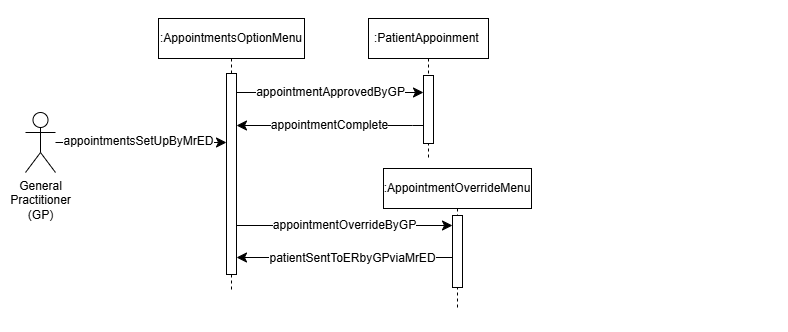

The diagram above was exported from draw.io. Its source (the exported page's mxGraphModel, read from the mxfile embedded in the PNG):
<mxGraphModel dx="1148" dy="453" grid="0" gridSize="10" guides="1" tooltips="1" connect="1" arrows="1" fold="1" page="1" pageScale="1" pageWidth="850" pageHeight="1100" background="#ffffff" math="0" shadow="0">
  <root>
    <mxCell id="0" />
    <mxCell id="1" parent="0" />
    <mxCell id="yLsSPrwYrWI-TgyghVi2-2" value="" style="rounded=0;whiteSpace=wrap;html=1;strokeColor=none;" parent="1" vertex="1">
      <mxGeometry x="664.5" y="26" width="124" height="323" as="geometry" />
    </mxCell>
    <mxCell id="Gdo_oM0bwtRsMLy9Od3A-16" value="" style="rounded=0;whiteSpace=wrap;html=1;strokeColor=none;" parent="1" vertex="1">
      <mxGeometry x="9" y="39" width="124" height="214" as="geometry" />
    </mxCell>
    <mxCell id="aM9ryv3xv72pqoxQDRHE-1" value=":AppointmentsOptionMenu" style="shape=umlLifeline;perimeter=lifelinePerimeter;whiteSpace=wrap;html=1;container=0;dropTarget=0;collapsible=0;recursiveResize=0;outlineConnect=0;portConstraint=eastwest;newEdgeStyle={&quot;edgeStyle&quot;:&quot;elbowEdgeStyle&quot;,&quot;elbow&quot;:&quot;vertical&quot;,&quot;curved&quot;:0,&quot;rounded&quot;:0};" parent="1" vertex="1">
      <mxGeometry x="163" y="41" width="146" height="274" as="geometry" />
    </mxCell>
    <mxCell id="aM9ryv3xv72pqoxQDRHE-2" value="" style="html=1;points=[];perimeter=orthogonalPerimeter;outlineConnect=0;targetShapes=umlLifeline;portConstraint=eastwest;newEdgeStyle={&quot;edgeStyle&quot;:&quot;elbowEdgeStyle&quot;,&quot;elbow&quot;:&quot;vertical&quot;,&quot;curved&quot;:0,&quot;rounded&quot;:0};" parent="aM9ryv3xv72pqoxQDRHE-1" vertex="1">
      <mxGeometry x="68" y="55" width="10" height="201" as="geometry" />
    </mxCell>
    <mxCell id="aM9ryv3xv72pqoxQDRHE-5" value=":PatientAppoinment&amp;nbsp;" style="shape=umlLifeline;perimeter=lifelinePerimeter;whiteSpace=wrap;html=1;container=0;dropTarget=0;collapsible=0;recursiveResize=0;outlineConnect=0;portConstraint=eastwest;newEdgeStyle={&quot;edgeStyle&quot;:&quot;elbowEdgeStyle&quot;,&quot;elbow&quot;:&quot;vertical&quot;,&quot;curved&quot;:0,&quot;rounded&quot;:0};" parent="1" vertex="1">
      <mxGeometry x="373" y="41" width="120" height="141" as="geometry" />
    </mxCell>
    <mxCell id="aM9ryv3xv72pqoxQDRHE-6" value="" style="html=1;points=[];perimeter=orthogonalPerimeter;outlineConnect=0;targetShapes=umlLifeline;portConstraint=eastwest;newEdgeStyle={&quot;edgeStyle&quot;:&quot;elbowEdgeStyle&quot;,&quot;elbow&quot;:&quot;vertical&quot;,&quot;curved&quot;:0,&quot;rounded&quot;:0};" parent="aM9ryv3xv72pqoxQDRHE-5" vertex="1">
      <mxGeometry x="55" y="57" width="10" height="68" as="geometry" />
    </mxCell>
    <mxCell id="Gdo_oM0bwtRsMLy9Od3A-2" value="appointmentsSetUpByMrED" style="edgeStyle=none;curved=1;rounded=0;orthogonalLoop=1;jettySize=auto;html=1;fontSize=12;startSize=8;endSize=8;" parent="1" source="Gdo_oM0bwtRsMLy9Od3A-1" target="aM9ryv3xv72pqoxQDRHE-2" edge="1">
      <mxGeometry x="-0.0291" y="1" relative="1" as="geometry">
        <mxPoint as="offset" />
      </mxGeometry>
    </mxCell>
    <mxCell id="Gdo_oM0bwtRsMLy9Od3A-1" value="&lt;span style=&quot;font-size: 12px;&quot;&gt;General&lt;/span&gt;&lt;div&gt;&lt;span style=&quot;font-size: 12px;&quot;&gt;Practitioner&lt;/span&gt;&lt;br&gt;&lt;/div&gt;&lt;div&gt;&lt;span style=&quot;font-size: 12px;&quot;&gt;(GP)&lt;/span&gt;&lt;/div&gt;" style="shape=umlActor;verticalLabelPosition=bottom;verticalAlign=top;html=1;outlineConnect=0;" parent="1" vertex="1">
      <mxGeometry x="30" y="135" width="30" height="60" as="geometry" />
    </mxCell>
    <mxCell id="Gdo_oM0bwtRsMLy9Od3A-3" value=":AppointmentOverrideMenu" style="shape=umlLifeline;perimeter=lifelinePerimeter;whiteSpace=wrap;html=1;container=0;dropTarget=0;collapsible=0;recursiveResize=0;outlineConnect=0;portConstraint=eastwest;newEdgeStyle={&quot;edgeStyle&quot;:&quot;elbowEdgeStyle&quot;,&quot;elbow&quot;:&quot;vertical&quot;,&quot;curved&quot;:0,&quot;rounded&quot;:0};" parent="1" vertex="1">
      <mxGeometry x="388" y="191" width="148" height="142" as="geometry" />
    </mxCell>
    <mxCell id="Gdo_oM0bwtRsMLy9Od3A-4" value="" style="html=1;points=[];perimeter=orthogonalPerimeter;outlineConnect=0;targetShapes=umlLifeline;portConstraint=eastwest;newEdgeStyle={&quot;edgeStyle&quot;:&quot;elbowEdgeStyle&quot;,&quot;elbow&quot;:&quot;vertical&quot;,&quot;curved&quot;:0,&quot;rounded&quot;:0};" parent="Gdo_oM0bwtRsMLy9Od3A-3" vertex="1">
      <mxGeometry x="69" y="47" width="10" height="72" as="geometry" />
    </mxCell>
    <mxCell id="Gdo_oM0bwtRsMLy9Od3A-5" value="appointmentOverrideByGP" style="edgeStyle=elbowEdgeStyle;curved=0;rounded=0;orthogonalLoop=1;jettySize=auto;html=1;elbow=vertical;fontSize=12;startSize=8;endSize=8;" parent="1" source="aM9ryv3xv72pqoxQDRHE-2" target="Gdo_oM0bwtRsMLy9Od3A-4" edge="1">
      <mxGeometry relative="1" as="geometry">
        <Array as="points">
          <mxPoint x="349" y="248" />
        </Array>
      </mxGeometry>
    </mxCell>
    <mxCell id="Gdo_oM0bwtRsMLy9Od3A-6" style="edgeStyle=elbowEdgeStyle;curved=0;rounded=0;orthogonalLoop=1;jettySize=auto;html=1;elbow=vertical;fontSize=12;startSize=8;endSize=8;" parent="1" source="Gdo_oM0bwtRsMLy9Od3A-4" target="aM9ryv3xv72pqoxQDRHE-2" edge="1">
      <mxGeometry relative="1" as="geometry">
        <Array as="points">
          <mxPoint x="313" y="280" />
        </Array>
      </mxGeometry>
    </mxCell>
    <mxCell id="Gdo_oM0bwtRsMLy9Od3A-7" value="patientSentToERbyGPviaMrED" style="edgeLabel;html=1;align=center;verticalAlign=middle;resizable=0;points=[];fontSize=12;" parent="Gdo_oM0bwtRsMLy9Od3A-6" vertex="1" connectable="0">
      <mxGeometry x="-0.2421" relative="1" as="geometry">
        <mxPoint x="-19" as="offset" />
      </mxGeometry>
    </mxCell>
    <mxCell id="Gdo_oM0bwtRsMLy9Od3A-9" value="appointmentApprovedByGP" style="edgeStyle=elbowEdgeStyle;curved=0;rounded=0;orthogonalLoop=1;jettySize=auto;html=1;elbow=vertical;fontSize=12;startSize=8;endSize=8;" parent="1" source="aM9ryv3xv72pqoxQDRHE-2" target="aM9ryv3xv72pqoxQDRHE-6" edge="1">
      <mxGeometry relative="1" as="geometry">
        <Array as="points">
          <mxPoint x="365" y="115" />
        </Array>
      </mxGeometry>
    </mxCell>
    <mxCell id="nFOya2OpG1rb1wZ8DCrK-3" value="appointmentComplete" style="edgeStyle=elbowEdgeStyle;curved=0;rounded=0;orthogonalLoop=1;jettySize=auto;html=1;elbow=vertical;fontSize=12;startSize=8;endSize=8;" parent="1" source="aM9ryv3xv72pqoxQDRHE-6" target="aM9ryv3xv72pqoxQDRHE-2" edge="1">
      <mxGeometry relative="1" as="geometry">
        <mxPoint x="420" y="150" as="sourcePoint" />
        <mxPoint x="242" y="162.8" as="targetPoint" />
        <Array as="points">
          <mxPoint x="417" y="148" />
        </Array>
      </mxGeometry>
    </mxCell>
  </root>
</mxGraphModel>